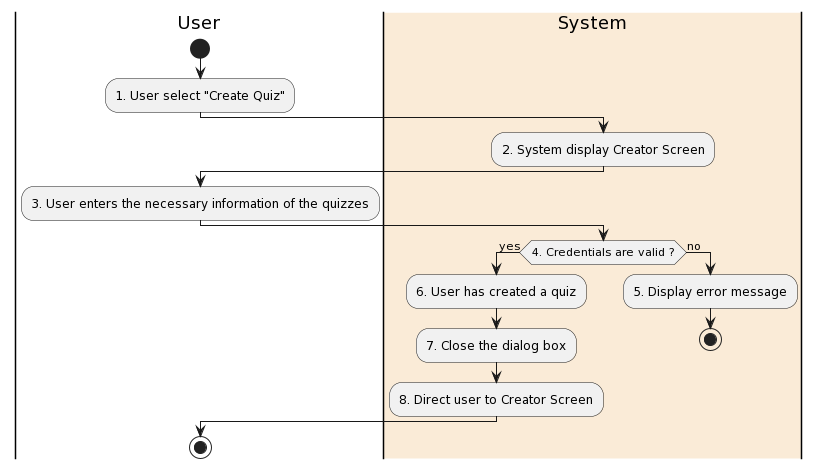

The diagram above was rendered by PlantUML. Its source (embedded in the PNG):
@startuml
|User|
start
:1. User select "Create Quiz";
|#AntiqueWhite|System|
:2. System display Creator Screen;
|User|
:3. User enters the necessary information of the quizzes;
|#AntiqueWhite|System|
if (4. Credentials are valid ?) then (yes)
  :6. User has created a quiz;
  :7. Close the dialog box;
  :8. Direct user to Creator Screen;
else (no)
|#AntiqueWhite|System|
  :5. Display error message;
  stop
endif
|User|
|User|
stop
@enduml